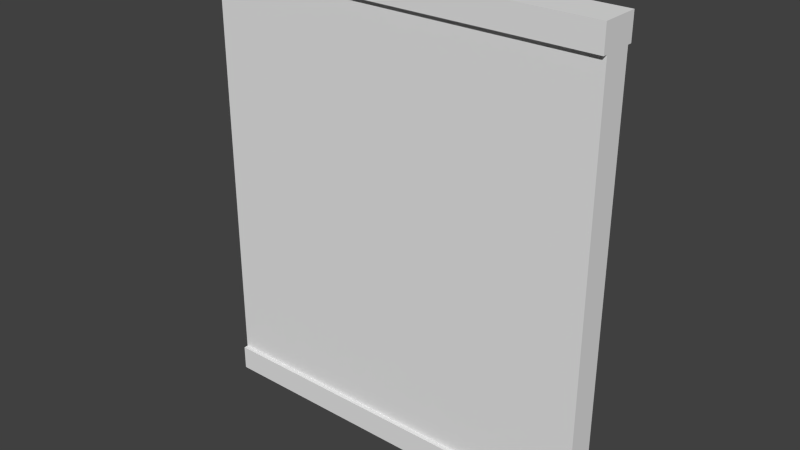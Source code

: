 # Source: Wand3.blend  (saved by Blender 2.69.0; exported with 4.5.12 LTS)
import bpy
from mathutils import Matrix  # noqa: F401  (used for matrix-valued properties, if any)

bpy.ops.wm.read_factory_settings(use_empty=True)
scene = bpy.context.scene
scene.name = 'Scene'

# ---- collections
col_collection_1 = bpy.data.collections.new('Collection 1'); scene.collection.children.link(col_collection_1)

# ---- materials (node trees are filled in below, after node groups)
mat_material_001 = bpy.data.materials.new('Material.001')
mat_material_001.alpha_threshold = 0.0
mat_material_001.use_transparent_shadow = False
mat_material_001.roughness = 0.5
mat_material_001.line_color = (0.0, 0.0, 0.0, 1.0)

# ---- material node trees

# ---- world
world_world = bpy.data.worlds.new('World'); scene.world = world_world
world_world.color = (0.05088, 0.05088, 0.05088)
world_world.use_sun_shadow = False
world_world.sun_shadow_jitter_overblur = 0.0
world_world.cycles.sampling_method = 'MANUAL'
world_world.cycles.sample_map_resolution = 256

# ---- meshes
me_cube_001 = bpy.data.meshes.new('Cube.001')
me_cube_001.from_pydata([(-1.076, -0.7148, -1.383), (-1.076, 0.7148, -1.383), (1.076, 0.7148, -1.383), (1.076, -0.7148, -1.383), (-1.076, -0.7148, 2.388), (-1.076, 0.7148, 2.388), (1.076, 0.7148, 2.388), (1.076, -0.7148, 2.388), (-1.076, -0.7148, -1.177), (-1.076, -0.7148, 2.181), (-1.076, 0.7148, 2.181), (-1.076, 0.7148, -1.177), (1.076, 0.7148, 2.181), (1.076, 0.7148, -1.177), (1.076, -0.7148, 2.181), (1.076, -0.7148, -1.177), (-1.076, -0.9333, -1.383), (-1.076, 0.9333, -1.383), (1.076, 0.9333, -1.383), (1.076, -0.9333, -1.383), (-1.076, -0.9333, 2.388), (-1.076, 0.9333, 2.388), (1.076, 0.9333, 2.388), (1.076, -0.9333, 2.388), (-1.076, -0.9333, -1.177), (-1.076, -0.9333, 2.181), (-1.076, 0.9333, 2.181), (-1.076, 0.9333, -1.177), (1.076, 0.9333, 2.181), (1.076, 0.9333, -1.177), (1.076, -0.9333, 2.181), (1.076, -0.9333, -1.177)], [], [(8, 11, 1, 0), (4, 9, 25, 20), (13, 15, 3, 2), (1, 11, 27, 17), (0, 1, 2, 3), (7, 6, 5, 4), (4, 5, 10, 9), (9, 10, 11, 8), (9, 14, 30, 25), (10, 12, 13, 11), (6, 7, 14, 12), (12, 14, 15, 13), (5, 6, 22, 21), (14, 9, 8, 15), (27, 29, 18, 17), (31, 24, 16, 19), (21, 22, 28, 26), (23, 20, 25, 30), (0, 3, 19, 16), (12, 10, 26, 28), (14, 7, 23, 30), (13, 2, 18, 29), (6, 12, 28, 22), (15, 8, 24, 31), (10, 5, 21, 26), (8, 0, 16, 24), (11, 13, 29, 27), (7, 4, 20, 23), (3, 15, 31, 19), (2, 1, 17, 18)])
_uv = me_cube_001.uv_layers.new(name='UVMap')
_uv.uv.foreach_set('vector', [0.6979, 0.4969, 0.4986, 0.4969, 0.4986, 0.4681, 0.6979, 0.4681, 0.6979, 0.9938, 0.6979, 0.965, 0.7283, 0.965, 0.7283, 0.9938, 0.9581, 0.4969, 0.7588, 0.4969, 0.7588, 0.4681, 0.9581, 0.4681, 0.4986, 0.4681, 0.4986, 0.4969, 0.4681, 0.4969, 0.4681, 0.4681, 0.3305, 0.0, 0.5298, 0.0, 0.5298, 0.3, 0.3305, 0.3, 0.79, 0.3, 0.5907, 0.3, 0.5907, 0.0, 0.79, 0.0, 0.6979, 0.9938, 0.4986, 0.9938, 0.4986, 0.965, 0.6979, 0.965, 0.6979, 0.965, 0.4986, 0.965, 0.4986, 0.4969, 0.6979, 0.4969, 0.851, 0.3, 0.851, 0.0, 0.8815, 0.0, 0.8815, 0.3, 0.3, 0.4681, 4.986e-08, 0.4681, 0.0, 4.986e-08, 0.3, 0.0, 0.9581, 0.9938, 0.7588, 0.9938, 0.7588, 0.965, 0.9581, 0.965, 0.9581, 0.965, 0.7588, 0.965, 0.7588, 0.4969, 0.9581, 0.4969, 0.5907, 0.0, 0.5907, 0.3, 0.5603, 0.3, 0.5603, 0.0, 0.0, 0.7681, 0.0, 0.4681, 0.4681, 0.4681, 0.4681, 0.7681, 0.9424, 0.3, 0.9424, 1.662e-08, 0.9712, 0.0, 0.9712, 0.3, 0.9712, 0.3, 0.9712, 0.0, 1.0, 0.0, 1.0, 0.3, 0.3, 0.4393, 0.6001, 0.4393, 0.6001, 0.4681, 0.3, 0.4681, 0.3, 0.3, 0.6001, 0.3, 0.6001, 0.3288, 0.3, 0.3288, 0.3305, 0.0, 0.3305, 0.3, 0.3, 0.3, 0.3, 0.0, 0.851, 0.0, 0.851, 0.3, 0.8205, 0.3, 0.8205, 3.324e-08, 0.7588, 0.965, 0.7588, 0.9938, 0.7283, 0.9938, 0.7283, 0.965, 0.9581, 0.4969, 0.9581, 0.4681, 0.9886, 0.4681, 0.9886, 0.4969, 0.9581, 0.9938, 0.9581, 0.965, 0.9886, 0.965, 0.9886, 0.9938, 0.9119, 0.0, 0.9119, 0.3, 0.8815, 0.3, 0.8815, 3.324e-08, 0.4986, 0.965, 0.4986, 0.9938, 0.4681, 0.9938, 0.4681, 0.965, 0.6979, 0.4969, 0.6979, 0.4681, 0.7283, 0.4681, 0.7283, 0.4969, 0.9119, 0.3, 0.9119, 0.0, 0.9424, 0.0, 0.9424, 0.3, 0.79, 0.3, 0.79, 0.0, 0.8205, 3.324e-08, 0.8205, 0.3, 0.7588, 0.4681, 0.7588, 0.4969, 0.7283, 0.4969, 0.7283, 0.4681, 0.5298, 0.3, 0.5298, 0.0, 0.5603, 3.324e-08, 0.5603, 0.3])
me_cube_001.materials.append(mat_material_001)
me_cube_001.use_remesh_preserve_volume = False
me_cube_001.use_remesh_preserve_attributes = False
me_cube_001.use_mirror_vertex_groups = False
me_cube_001.update()

# ---- objects
ob_cube = bpy.data.objects.new('Cube', me_cube_001)

# ---- transforms, parenting, visibility, modifiers, constraints
ob_cube.location = (0.0, 0.0, 0.6584)
ob_cube.scale = (1.525, 0.1677, 1.0)
ob_cube.lineart.crease_threshold = 0.0

# ---- collection membership
col_collection_1.objects.link(ob_cube)

# ---- scene / render settings (as saved in the file)
scene.frame_start = 1; scene.frame_end = 250; scene.frame_set(1)
scene.render.engine = 'BLENDER_EEVEE_NEXT'
scene.render.image_settings.compression = 90
scene.render.resolution_percentage = 50
scene.render.dither_intensity = 0.0
scene.cycles.use_denoising = False
scene.cycles.samples = 10
scene.cycles.sampling_pattern = 'TABULATED_SOBOL'
scene.cycles.light_sampling_threshold = 0.0
scene.cycles.use_adaptive_sampling = False
scene.cycles.use_light_tree = False
scene.cycles.blur_glossy = 0.0
scene.cycles.volume_bounces = 1
scene.cycles.pixel_filter_type = 'GAUSSIAN'
scene.cycles.sample_clamp_indirect = 0.0
scene.view_settings.view_transform = 'Standard'
bpy.context.view_layer.update()

# ---- added for rendering (the .blend has no active camera and no usable light): camera, sun
cam_auto = bpy.data.cameras.new('AutoCamera')
cam_auto.lens = 50.0
cam_auto.sensor_width = 36.0
cam_auto.clip_end = 1000.0
ob_auto_camera = bpy.data.objects.new('AutoCamera', cam_auto)
scene.collection.objects.link(ob_auto_camera)
ob_auto_camera.location = (4.63418, -5.56101, 4.86814)
ob_auto_camera.rotation_euler = (1.09748, -7.21219e-08, 0.694738)
scene.camera = ob_auto_camera
light_auto_sun = bpy.data.lights.new('AutoSun', 'SUN')
light_auto_sun.energy = 3.0
light_auto_sun.angle = 0.0523599
ob_auto_sun = bpy.data.objects.new('AutoSun', light_auto_sun)
scene.collection.objects.link(ob_auto_sun)
ob_auto_sun.rotation_euler = (0.872665, 0.174533, 0.523599)
bpy.context.view_layer.update()
